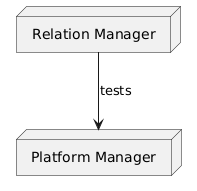

The diagram above was rendered by PlantUML. Its source (embedded in the PNG):
@startuml
node "Platform Manager" as PM
node "Relation Manager" as RL

RL --> PM : tests
@enduml